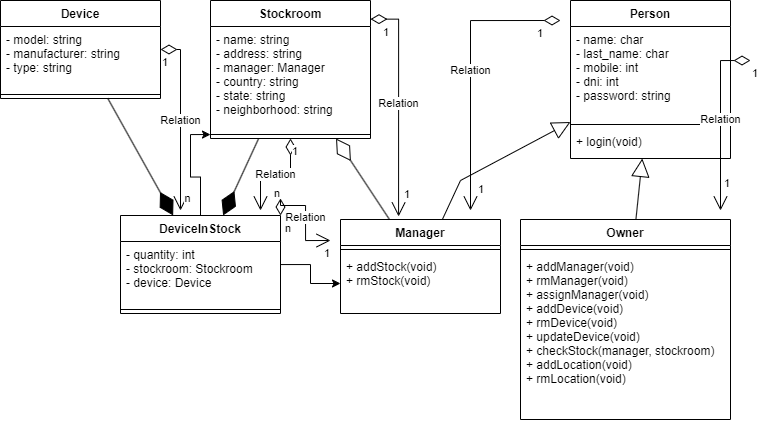

The diagram above was exported from draw.io. Its source (the exported page's mxGraphModel, read from the mxfile embedded in the PNG):
<mxGraphModel dx="1202" dy="551" grid="1" gridSize="10" guides="1" tooltips="1" connect="1" arrows="1" fold="1" page="1" pageScale="1" pageWidth="827" pageHeight="1169" math="0" shadow="0">
  <root>
    <mxCell id="WIyWlLk6GJQsqaUBKTNV-0" />
    <mxCell id="WIyWlLk6GJQsqaUBKTNV-1" parent="WIyWlLk6GJQsqaUBKTNV-0" />
    <mxCell id="1O0b7EEr70SSXUZOzbHn-11" value="Device" style="swimlane;fontStyle=1;align=center;verticalAlign=top;childLayout=stackLayout;horizontal=1;startSize=26;horizontalStack=0;resizeParent=1;resizeParentMax=0;resizeLast=0;collapsible=1;marginBottom=0;" parent="WIyWlLk6GJQsqaUBKTNV-1" vertex="1">
      <mxGeometry x="800" y="120" width="160" height="98" as="geometry">
        <mxRectangle x="820" y="120" width="80" height="30" as="alternateBounds" />
      </mxGeometry>
    </mxCell>
    <mxCell id="1O0b7EEr70SSXUZOzbHn-12" value="- model: string&#10;- manufacturer: string&#10;- type: string" style="text;strokeColor=none;fillColor=none;align=left;verticalAlign=top;spacingLeft=4;spacingRight=4;overflow=hidden;rotatable=0;points=[[0,0.5],[1,0.5]];portConstraint=eastwest;" parent="1O0b7EEr70SSXUZOzbHn-11" vertex="1">
      <mxGeometry y="26" width="160" height="64" as="geometry" />
    </mxCell>
    <mxCell id="1O0b7EEr70SSXUZOzbHn-13" value="" style="line;strokeWidth=1;fillColor=none;align=left;verticalAlign=middle;spacingTop=-1;spacingLeft=3;spacingRight=3;rotatable=0;labelPosition=right;points=[];portConstraint=eastwest;" parent="1O0b7EEr70SSXUZOzbHn-11" vertex="1">
      <mxGeometry y="90" width="160" height="8" as="geometry" />
    </mxCell>
    <mxCell id="1O0b7EEr70SSXUZOzbHn-15" value="Stockroom" style="swimlane;fontStyle=1;align=center;verticalAlign=top;childLayout=stackLayout;horizontal=1;startSize=26;horizontalStack=0;resizeParent=1;resizeParentMax=0;resizeLast=0;collapsible=1;marginBottom=0;" parent="WIyWlLk6GJQsqaUBKTNV-1" vertex="1">
      <mxGeometry x="1010" y="120" width="160" height="138" as="geometry">
        <mxRectangle x="1020" y="-30" width="100" height="30" as="alternateBounds" />
      </mxGeometry>
    </mxCell>
    <mxCell id="1O0b7EEr70SSXUZOzbHn-16" value="- name: string&#10;- address: string&#10;- manager: Manager&#10;- country: string&#10;- state: string&#10;- neighborhood: string&#10;&#10;" style="text;strokeColor=none;fillColor=none;align=left;verticalAlign=top;spacingLeft=4;spacingRight=4;overflow=hidden;rotatable=0;points=[[0,0.5],[1,0.5]];portConstraint=eastwest;" parent="1O0b7EEr70SSXUZOzbHn-15" vertex="1">
      <mxGeometry y="26" width="160" height="104" as="geometry" />
    </mxCell>
    <mxCell id="1O0b7EEr70SSXUZOzbHn-17" value="" style="line;strokeWidth=1;fillColor=none;align=left;verticalAlign=middle;spacingTop=-1;spacingLeft=3;spacingRight=3;rotatable=0;labelPosition=right;points=[];portConstraint=eastwest;" parent="1O0b7EEr70SSXUZOzbHn-15" vertex="1">
      <mxGeometry y="130" width="160" height="8" as="geometry" />
    </mxCell>
    <mxCell id="1O0b7EEr70SSXUZOzbHn-19" value="Person" style="swimlane;fontStyle=1;align=center;verticalAlign=top;childLayout=stackLayout;horizontal=1;startSize=26;horizontalStack=0;resizeParent=1;resizeParentMax=0;resizeLast=0;collapsible=1;marginBottom=0;" parent="WIyWlLk6GJQsqaUBKTNV-1" vertex="1">
      <mxGeometry x="1370" y="120" width="160" height="158" as="geometry" />
    </mxCell>
    <mxCell id="1O0b7EEr70SSXUZOzbHn-20" value="- name: char&#10;- last_name: char&#10;- mobile: int&#10;- dni: int&#10;- password: string" style="text;strokeColor=none;fillColor=none;align=left;verticalAlign=top;spacingLeft=4;spacingRight=4;overflow=hidden;rotatable=0;points=[[0,0.5],[1,0.5]];portConstraint=eastwest;" parent="1O0b7EEr70SSXUZOzbHn-19" vertex="1">
      <mxGeometry y="26" width="160" height="94" as="geometry" />
    </mxCell>
    <mxCell id="1O0b7EEr70SSXUZOzbHn-21" value="" style="line;strokeWidth=1;fillColor=none;align=left;verticalAlign=middle;spacingTop=-1;spacingLeft=3;spacingRight=3;rotatable=0;labelPosition=right;points=[];portConstraint=eastwest;" parent="1O0b7EEr70SSXUZOzbHn-19" vertex="1">
      <mxGeometry y="120" width="160" height="8" as="geometry" />
    </mxCell>
    <mxCell id="1O0b7EEr70SSXUZOzbHn-22" value="+ login(void)" style="text;strokeColor=none;fillColor=none;align=left;verticalAlign=top;spacingLeft=4;spacingRight=4;overflow=hidden;rotatable=0;points=[[0,0.5],[1,0.5]];portConstraint=eastwest;" parent="1O0b7EEr70SSXUZOzbHn-19" vertex="1">
      <mxGeometry y="128" width="160" height="30" as="geometry" />
    </mxCell>
    <mxCell id="1O0b7EEr70SSXUZOzbHn-23" value="Manager" style="swimlane;fontStyle=1;align=center;verticalAlign=top;childLayout=stackLayout;horizontal=1;startSize=26;horizontalStack=0;resizeParent=1;resizeParentMax=0;resizeLast=0;collapsible=1;marginBottom=0;" parent="WIyWlLk6GJQsqaUBKTNV-1" vertex="1">
      <mxGeometry x="1140" y="339" width="160" height="94" as="geometry" />
    </mxCell>
    <mxCell id="1O0b7EEr70SSXUZOzbHn-25" value="" style="line;strokeWidth=1;fillColor=none;align=left;verticalAlign=middle;spacingTop=-1;spacingLeft=3;spacingRight=3;rotatable=0;labelPosition=right;points=[];portConstraint=eastwest;" parent="1O0b7EEr70SSXUZOzbHn-23" vertex="1">
      <mxGeometry y="26" width="160" height="8" as="geometry" />
    </mxCell>
    <mxCell id="1O0b7EEr70SSXUZOzbHn-26" value="+ addStock(void)&#10;+ rmStock(void)" style="text;strokeColor=none;fillColor=none;align=left;verticalAlign=top;spacingLeft=4;spacingRight=4;overflow=hidden;rotatable=0;points=[[0,0.5],[1,0.5]];portConstraint=eastwest;" parent="1O0b7EEr70SSXUZOzbHn-23" vertex="1">
      <mxGeometry y="34" width="160" height="60" as="geometry" />
    </mxCell>
    <mxCell id="1O0b7EEr70SSXUZOzbHn-27" value="Owner" style="swimlane;fontStyle=1;align=center;verticalAlign=top;childLayout=stackLayout;horizontal=1;startSize=26;horizontalStack=0;resizeParent=1;resizeParentMax=0;resizeLast=0;collapsible=1;marginBottom=0;" parent="WIyWlLk6GJQsqaUBKTNV-1" vertex="1">
      <mxGeometry x="1320" y="339" width="210" height="200" as="geometry" />
    </mxCell>
    <mxCell id="1O0b7EEr70SSXUZOzbHn-29" value="" style="line;strokeWidth=1;fillColor=none;align=left;verticalAlign=middle;spacingTop=-1;spacingLeft=3;spacingRight=3;rotatable=0;labelPosition=right;points=[];portConstraint=eastwest;" parent="1O0b7EEr70SSXUZOzbHn-27" vertex="1">
      <mxGeometry y="26" width="210" height="8" as="geometry" />
    </mxCell>
    <mxCell id="1O0b7EEr70SSXUZOzbHn-30" value="+ addManager(void)&#10;+ rmManager(void)&#10;+ assignManager(void)&#10;+ addDevice(void)&#10;+ rmDevice(void)&#10;+ updateDevice(void)&#10;+ checkStock(manager, stockroom)&#10;+ addLocation(void)&#10;+ rmLocation(void)" style="text;strokeColor=none;fillColor=none;align=left;verticalAlign=top;spacingLeft=4;spacingRight=4;overflow=hidden;rotatable=0;points=[[0,0.5],[1,0.5]];portConstraint=eastwest;" parent="1O0b7EEr70SSXUZOzbHn-27" vertex="1">
      <mxGeometry y="34" width="210" height="166" as="geometry" />
    </mxCell>
    <mxCell id="1O0b7EEr70SSXUZOzbHn-32" value="" style="endArrow=block;endSize=16;endFill=0;html=1;rounded=0;" parent="WIyWlLk6GJQsqaUBKTNV-1" source="1O0b7EEr70SSXUZOzbHn-23" target="1O0b7EEr70SSXUZOzbHn-19" edge="1">
      <mxGeometry width="160" relative="1" as="geometry">
        <mxPoint x="1040" y="240" as="sourcePoint" />
        <mxPoint x="1300" y="210" as="targetPoint" />
        <Array as="points">
          <mxPoint x="1260" y="300" />
        </Array>
      </mxGeometry>
    </mxCell>
    <mxCell id="1O0b7EEr70SSXUZOzbHn-33" value="" style="endArrow=block;endSize=16;endFill=0;html=1;rounded=0;" parent="WIyWlLk6GJQsqaUBKTNV-1" source="1O0b7EEr70SSXUZOzbHn-27" target="1O0b7EEr70SSXUZOzbHn-19" edge="1">
      <mxGeometry width="160" relative="1" as="geometry">
        <mxPoint x="1390" y="270" as="sourcePoint" />
        <mxPoint x="1470" y="206" as="targetPoint" />
      </mxGeometry>
    </mxCell>
    <mxCell id="zvfg69vWsxzh3ymP_Ff1-0" value="" style="edgeStyle=orthogonalEdgeStyle;rounded=0;orthogonalLoop=1;jettySize=auto;html=1;" edge="1" parent="WIyWlLk6GJQsqaUBKTNV-1" source="1O0b7EEr70SSXUZOzbHn-34" target="1O0b7EEr70SSXUZOzbHn-26">
      <mxGeometry relative="1" as="geometry" />
    </mxCell>
    <mxCell id="zvfg69vWsxzh3ymP_Ff1-22" value="" style="edgeStyle=orthogonalEdgeStyle;rounded=0;orthogonalLoop=1;jettySize=auto;html=1;" edge="1" parent="WIyWlLk6GJQsqaUBKTNV-1" source="1O0b7EEr70SSXUZOzbHn-34" target="1O0b7EEr70SSXUZOzbHn-17">
      <mxGeometry relative="1" as="geometry" />
    </mxCell>
    <mxCell id="1O0b7EEr70SSXUZOzbHn-34" value="DeviceInStock" style="swimlane;fontStyle=1;align=center;verticalAlign=top;childLayout=stackLayout;horizontal=1;startSize=26;horizontalStack=0;resizeParent=1;resizeParentMax=0;resizeLast=0;collapsible=1;marginBottom=0;" parent="WIyWlLk6GJQsqaUBKTNV-1" vertex="1">
      <mxGeometry x="920" y="335" width="160" height="98" as="geometry" />
    </mxCell>
    <mxCell id="1O0b7EEr70SSXUZOzbHn-35" value="- quantity: int&#10;- stockroom: Stockroom&#10;- device: Device" style="text;strokeColor=none;fillColor=none;align=left;verticalAlign=top;spacingLeft=4;spacingRight=4;overflow=hidden;rotatable=0;points=[[0,0.5],[1,0.5]];portConstraint=eastwest;" parent="1O0b7EEr70SSXUZOzbHn-34" vertex="1">
      <mxGeometry y="26" width="160" height="64" as="geometry" />
    </mxCell>
    <mxCell id="1O0b7EEr70SSXUZOzbHn-36" value="" style="line;strokeWidth=1;fillColor=none;align=left;verticalAlign=middle;spacingTop=-1;spacingLeft=3;spacingRight=3;rotatable=0;labelPosition=right;points=[];portConstraint=eastwest;" parent="1O0b7EEr70SSXUZOzbHn-34" vertex="1">
      <mxGeometry y="90" width="160" height="8" as="geometry" />
    </mxCell>
    <mxCell id="1O0b7EEr70SSXUZOzbHn-38" value="" style="endArrow=diamondThin;endFill=1;endSize=24;html=1;rounded=0;" parent="WIyWlLk6GJQsqaUBKTNV-1" source="1O0b7EEr70SSXUZOzbHn-11" target="1O0b7EEr70SSXUZOzbHn-34" edge="1">
      <mxGeometry width="160" relative="1" as="geometry">
        <mxPoint x="1040" y="330" as="sourcePoint" />
        <mxPoint x="1200" y="330" as="targetPoint" />
      </mxGeometry>
    </mxCell>
    <mxCell id="1O0b7EEr70SSXUZOzbHn-39" value="" style="endArrow=diamondThin;endFill=1;endSize=24;html=1;rounded=0;" parent="WIyWlLk6GJQsqaUBKTNV-1" source="1O0b7EEr70SSXUZOzbHn-15" target="1O0b7EEr70SSXUZOzbHn-34" edge="1">
      <mxGeometry width="160" relative="1" as="geometry">
        <mxPoint x="1040" y="330" as="sourcePoint" />
        <mxPoint x="1200" y="330" as="targetPoint" />
      </mxGeometry>
    </mxCell>
    <mxCell id="1O0b7EEr70SSXUZOzbHn-40" value="" style="endArrow=diamondThin;endFill=0;endSize=24;html=1;rounded=0;" parent="WIyWlLk6GJQsqaUBKTNV-1" source="1O0b7EEr70SSXUZOzbHn-23" target="1O0b7EEr70SSXUZOzbHn-15" edge="1">
      <mxGeometry width="160" relative="1" as="geometry">
        <mxPoint x="1010" y="230" as="sourcePoint" />
        <mxPoint x="1170" y="230" as="targetPoint" />
      </mxGeometry>
    </mxCell>
    <mxCell id="zvfg69vWsxzh3ymP_Ff1-1" value="Relation" style="endArrow=open;html=1;endSize=12;startArrow=diamondThin;startSize=14;startFill=0;edgeStyle=orthogonalEdgeStyle;rounded=0;" edge="1" parent="WIyWlLk6GJQsqaUBKTNV-1" source="1O0b7EEr70SSXUZOzbHn-11">
      <mxGeometry relative="1" as="geometry">
        <mxPoint x="1180" y="240" as="sourcePoint" />
        <mxPoint x="980" y="330" as="targetPoint" />
      </mxGeometry>
    </mxCell>
    <mxCell id="zvfg69vWsxzh3ymP_Ff1-2" value="1" style="edgeLabel;resizable=0;html=1;align=left;verticalAlign=top;" connectable="0" vertex="1" parent="zvfg69vWsxzh3ymP_Ff1-1">
      <mxGeometry x="-1" relative="1" as="geometry" />
    </mxCell>
    <mxCell id="zvfg69vWsxzh3ymP_Ff1-4" value="n" style="edgeLabel;html=1;align=center;verticalAlign=middle;resizable=0;points=[];" vertex="1" connectable="0" parent="zvfg69vWsxzh3ymP_Ff1-1">
      <mxGeometry x="0.8959" y="6" relative="1" as="geometry">
        <mxPoint y="-3" as="offset" />
      </mxGeometry>
    </mxCell>
    <mxCell id="zvfg69vWsxzh3ymP_Ff1-5" value="Relation" style="endArrow=open;html=1;endSize=12;startArrow=diamondThin;startSize=14;startFill=0;edgeStyle=orthogonalEdgeStyle;rounded=0;" edge="1" parent="WIyWlLk6GJQsqaUBKTNV-1" source="1O0b7EEr70SSXUZOzbHn-15">
      <mxGeometry relative="1" as="geometry">
        <mxPoint x="1180" y="240" as="sourcePoint" />
        <mxPoint x="1060" y="330" as="targetPoint" />
      </mxGeometry>
    </mxCell>
    <mxCell id="zvfg69vWsxzh3ymP_Ff1-6" value="1" style="edgeLabel;resizable=0;html=1;align=left;verticalAlign=top;" connectable="0" vertex="1" parent="zvfg69vWsxzh3ymP_Ff1-5">
      <mxGeometry x="-1" relative="1" as="geometry" />
    </mxCell>
    <mxCell id="zvfg69vWsxzh3ymP_Ff1-7" value="n" style="edgeLabel;resizable=0;html=1;align=right;verticalAlign=top;" connectable="0" vertex="1" parent="zvfg69vWsxzh3ymP_Ff1-5">
      <mxGeometry x="1" relative="1" as="geometry">
        <mxPoint x="20" y="-30" as="offset" />
      </mxGeometry>
    </mxCell>
    <mxCell id="zvfg69vWsxzh3ymP_Ff1-8" value="Relation" style="endArrow=open;html=1;endSize=12;startArrow=diamondThin;startSize=14;startFill=0;edgeStyle=orthogonalEdgeStyle;rounded=0;exitX=1;exitY=0.135;exitDx=0;exitDy=0;exitPerimeter=0;entryX=0.363;entryY=-0.032;entryDx=0;entryDy=0;entryPerimeter=0;" edge="1" parent="WIyWlLk6GJQsqaUBKTNV-1" source="1O0b7EEr70SSXUZOzbHn-15" target="1O0b7EEr70SSXUZOzbHn-23">
      <mxGeometry relative="1" as="geometry">
        <mxPoint x="1180" y="240" as="sourcePoint" />
        <mxPoint x="1340" y="240" as="targetPoint" />
      </mxGeometry>
    </mxCell>
    <mxCell id="zvfg69vWsxzh3ymP_Ff1-9" value="1" style="edgeLabel;resizable=0;html=1;align=left;verticalAlign=top;" connectable="0" vertex="1" parent="zvfg69vWsxzh3ymP_Ff1-8">
      <mxGeometry x="-1" relative="1" as="geometry">
        <mxPoint x="11" as="offset" />
      </mxGeometry>
    </mxCell>
    <mxCell id="zvfg69vWsxzh3ymP_Ff1-10" value="1" style="edgeLabel;resizable=0;html=1;align=right;verticalAlign=top;" connectable="0" vertex="1" parent="zvfg69vWsxzh3ymP_Ff1-8">
      <mxGeometry x="1" relative="1" as="geometry">
        <mxPoint x="12" y="-35" as="offset" />
      </mxGeometry>
    </mxCell>
    <mxCell id="zvfg69vWsxzh3ymP_Ff1-11" value="Relation" style="endArrow=open;html=1;endSize=12;startArrow=diamondThin;startSize=14;startFill=0;edgeStyle=orthogonalEdgeStyle;rounded=0;" edge="1" parent="WIyWlLk6GJQsqaUBKTNV-1">
      <mxGeometry relative="1" as="geometry">
        <mxPoint x="1360" y="140" as="sourcePoint" />
        <mxPoint x="1270" y="330" as="targetPoint" />
      </mxGeometry>
    </mxCell>
    <mxCell id="zvfg69vWsxzh3ymP_Ff1-12" value="1" style="edgeLabel;resizable=0;html=1;align=left;verticalAlign=top;" connectable="0" vertex="1" parent="zvfg69vWsxzh3ymP_Ff1-11">
      <mxGeometry x="-1" relative="1" as="geometry">
        <mxPoint x="-25" as="offset" />
      </mxGeometry>
    </mxCell>
    <mxCell id="zvfg69vWsxzh3ymP_Ff1-13" value="1" style="edgeLabel;resizable=0;html=1;align=right;verticalAlign=top;" connectable="0" vertex="1" parent="zvfg69vWsxzh3ymP_Ff1-11">
      <mxGeometry x="1" relative="1" as="geometry">
        <mxPoint x="14" y="-34" as="offset" />
      </mxGeometry>
    </mxCell>
    <mxCell id="zvfg69vWsxzh3ymP_Ff1-14" value="Relation" style="endArrow=open;html=1;endSize=12;startArrow=diamondThin;startSize=14;startFill=0;edgeStyle=orthogonalEdgeStyle;rounded=0;" edge="1" parent="WIyWlLk6GJQsqaUBKTNV-1">
      <mxGeometry relative="1" as="geometry">
        <mxPoint x="1550" y="180" as="sourcePoint" />
        <mxPoint x="1520" y="330" as="targetPoint" />
      </mxGeometry>
    </mxCell>
    <mxCell id="zvfg69vWsxzh3ymP_Ff1-15" value="1" style="edgeLabel;resizable=0;html=1;align=left;verticalAlign=top;" connectable="0" vertex="1" parent="zvfg69vWsxzh3ymP_Ff1-14">
      <mxGeometry x="-1" relative="1" as="geometry" />
    </mxCell>
    <mxCell id="zvfg69vWsxzh3ymP_Ff1-16" value="1" style="edgeLabel;resizable=0;html=1;align=right;verticalAlign=top;" connectable="0" vertex="1" parent="zvfg69vWsxzh3ymP_Ff1-14">
      <mxGeometry x="1" relative="1" as="geometry">
        <mxPoint x="10" y="-40" as="offset" />
      </mxGeometry>
    </mxCell>
    <mxCell id="zvfg69vWsxzh3ymP_Ff1-18" value="Relation" style="endArrow=open;html=1;endSize=12;startArrow=diamondThin;startSize=14;startFill=0;edgeStyle=orthogonalEdgeStyle;rounded=0;exitX=1;exitY=0;exitDx=0;exitDy=0;" edge="1" parent="WIyWlLk6GJQsqaUBKTNV-1" source="1O0b7EEr70SSXUZOzbHn-34">
      <mxGeometry relative="1" as="geometry">
        <mxPoint x="1180" y="240" as="sourcePoint" />
        <mxPoint x="1130" y="360" as="targetPoint" />
      </mxGeometry>
    </mxCell>
    <mxCell id="zvfg69vWsxzh3ymP_Ff1-19" value="&amp;nbsp;n" style="edgeLabel;resizable=0;html=1;align=left;verticalAlign=top;" connectable="0" vertex="1" parent="zvfg69vWsxzh3ymP_Ff1-18">
      <mxGeometry x="-1" relative="1" as="geometry" />
    </mxCell>
    <mxCell id="zvfg69vWsxzh3ymP_Ff1-20" value="1" style="edgeLabel;resizable=0;html=1;align=right;verticalAlign=top;" connectable="0" vertex="1" parent="zvfg69vWsxzh3ymP_Ff1-18">
      <mxGeometry x="1" relative="1" as="geometry" />
    </mxCell>
  </root>
</mxGraphModel>